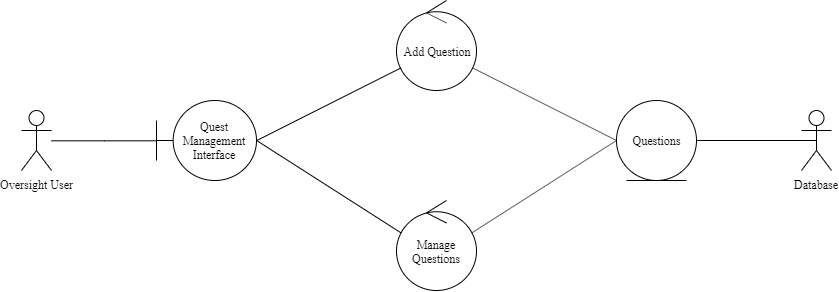

The diagram above was exported from draw.io. Its source (the exported page's mxGraphModel, read from the mxfile embedded in the PNG):
<mxGraphModel dx="893" dy="668" grid="1" gridSize="10" guides="1" tooltips="1" connect="1" arrows="1" fold="1" page="1" pageScale="1" pageWidth="850" pageHeight="1100" background="#ffffff" math="0" shadow="0">
  <root>
    <mxCell id="0" />
    <mxCell id="1" parent="0" />
    <mxCell id="EJOy5-FuOx71WnznKxZz-12" style="edgeStyle=orthogonalEdgeStyle;rounded=0;orthogonalLoop=1;jettySize=auto;html=1;fontFamily=Times New Roman;entryX=0;entryY=0.5;entryDx=0;entryDy=0;entryPerimeter=0;endArrow=none;endFill=0;" edge="1" parent="1" source="EJOy5-FuOx71WnznKxZz-1" target="EJOy5-FuOx71WnznKxZz-2">
      <mxGeometry relative="1" as="geometry">
        <mxPoint x="100" y="270" as="targetPoint" />
      </mxGeometry>
    </mxCell>
    <mxCell id="EJOy5-FuOx71WnznKxZz-1" value="Oversight User" style="shape=umlActor;verticalLabelPosition=bottom;labelBackgroundColor=#ffffff;verticalAlign=top;html=1;outlineConnect=0;fontFamily=Times New Roman;" vertex="1" parent="1">
      <mxGeometry x="30" y="240" width="30" height="60" as="geometry" />
    </mxCell>
    <mxCell id="EJOy5-FuOx71WnznKxZz-2" value="Quest Management Interface" style="shape=umlBoundary;whiteSpace=wrap;html=1;fontFamily=Times New Roman;" vertex="1" parent="1">
      <mxGeometry x="165" y="230" width="100" height="80" as="geometry" />
    </mxCell>
    <mxCell id="EJOy5-FuOx71WnznKxZz-3" value="Questions" style="ellipse;shape=umlEntity;whiteSpace=wrap;html=1;fontFamily=Times New Roman;" vertex="1" parent="1">
      <mxGeometry x="625" y="230" width="80" height="80" as="geometry" />
    </mxCell>
    <mxCell id="EJOy5-FuOx71WnznKxZz-5" value="Add Question" style="ellipse;shape=umlControl;whiteSpace=wrap;html=1;fontFamily=Times New Roman;" vertex="1" parent="1">
      <mxGeometry x="405" y="130" width="80" height="90" as="geometry" />
    </mxCell>
    <mxCell id="EJOy5-FuOx71WnznKxZz-7" value="Database" style="shape=umlActor;verticalLabelPosition=bottom;labelBackgroundColor=#ffffff;verticalAlign=top;html=1;outlineConnect=0;fontFamily=Times New Roman;" vertex="1" parent="1">
      <mxGeometry x="810" y="240" width="30" height="60" as="geometry" />
    </mxCell>
    <mxCell id="EJOy5-FuOx71WnznKxZz-8" value="Manage Questions" style="ellipse;shape=umlControl;whiteSpace=wrap;html=1;fontFamily=Times New Roman;" vertex="1" parent="1">
      <mxGeometry x="405" y="330" width="80" height="90" as="geometry" />
    </mxCell>
    <mxCell id="EJOy5-FuOx71WnznKxZz-15" value="" style="endArrow=none;html=1;fontFamily=Times New Roman;exitX=1.003;exitY=0.5;exitDx=0;exitDy=0;exitPerimeter=0;entryX=0.056;entryY=0.749;entryDx=0;entryDy=0;entryPerimeter=0;" edge="1" parent="1" source="EJOy5-FuOx71WnznKxZz-2" target="EJOy5-FuOx71WnznKxZz-5">
      <mxGeometry width="50" height="50" relative="1" as="geometry">
        <mxPoint x="275" y="240" as="sourcePoint" />
        <mxPoint x="405" y="193" as="targetPoint" />
      </mxGeometry>
    </mxCell>
    <mxCell id="EJOy5-FuOx71WnznKxZz-16" value="" style="endArrow=none;html=1;fontFamily=Times New Roman;exitX=1.005;exitY=0.503;exitDx=0;exitDy=0;exitPerimeter=0;entryX=0.059;entryY=0.361;entryDx=0;entryDy=0;entryPerimeter=0;" edge="1" parent="1" source="EJOy5-FuOx71WnznKxZz-2" target="EJOy5-FuOx71WnznKxZz-8">
      <mxGeometry width="50" height="50" relative="1" as="geometry">
        <mxPoint x="285" y="325" as="sourcePoint" />
        <mxPoint x="375" y="375" as="targetPoint" />
      </mxGeometry>
    </mxCell>
    <mxCell id="EJOy5-FuOx71WnznKxZz-17" value="" style="endArrow=none;html=1;fontFamily=Times New Roman;entryX=0.951;entryY=0.749;entryDx=0;entryDy=0;entryPerimeter=0;exitX=0;exitY=0.5;exitDx=0;exitDy=0;" edge="1" parent="1" source="EJOy5-FuOx71WnznKxZz-3" target="EJOy5-FuOx71WnznKxZz-5">
      <mxGeometry width="50" height="50" relative="1" as="geometry">
        <mxPoint x="555" y="270" as="sourcePoint" />
        <mxPoint x="485" y="199" as="targetPoint" />
      </mxGeometry>
    </mxCell>
    <mxCell id="EJOy5-FuOx71WnznKxZz-18" value="" style="endArrow=none;html=1;fontFamily=Times New Roman;exitX=0.94;exitY=0.361;exitDx=0;exitDy=0;exitPerimeter=0;entryX=0;entryY=0.5;entryDx=0;entryDy=0;" edge="1" parent="1" source="EJOy5-FuOx71WnznKxZz-8" target="EJOy5-FuOx71WnznKxZz-3">
      <mxGeometry width="50" height="50" relative="1" as="geometry">
        <mxPoint x="525" y="340" as="sourcePoint" />
        <mxPoint x="625" y="300" as="targetPoint" />
      </mxGeometry>
    </mxCell>
    <mxCell id="EJOy5-FuOx71WnznKxZz-19" value="" style="endArrow=none;html=1;fontFamily=Times New Roman;exitX=1;exitY=0.5;exitDx=0;exitDy=0;entryX=0.5;entryY=0.5;entryDx=0;entryDy=0;entryPerimeter=0;" edge="1" parent="1" source="EJOy5-FuOx71WnznKxZz-3" target="EJOy5-FuOx71WnznKxZz-7">
      <mxGeometry width="50" height="50" relative="1" as="geometry">
        <mxPoint x="720" y="300" as="sourcePoint" />
        <mxPoint x="770" y="250" as="targetPoint" />
      </mxGeometry>
    </mxCell>
  </root>
</mxGraphModel>